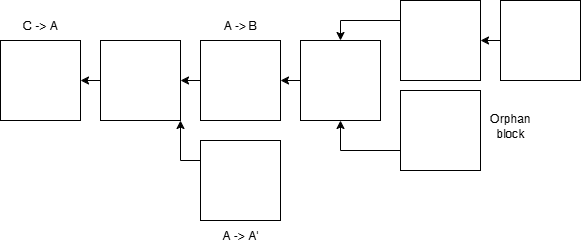

The diagram above was exported from draw.io. Its source (the exported page's mxGraphModel, read from the mxfile embedded in the PNG):
<mxGraphModel dx="1213" dy="833" grid="1" gridSize="10" guides="1" tooltips="1" connect="1" arrows="1" fold="1" page="1" pageScale="1" pageWidth="850" pageHeight="1100" math="0" shadow="0">
  <root>
    <mxCell id="0" />
    <mxCell id="1" parent="0" />
    <mxCell id="IcDjJ2G7JgC0oTPj73U3-9" value="" style="whiteSpace=wrap;html=1;aspect=fixed;" vertex="1" parent="1">
      <mxGeometry x="150" y="390" width="80" height="80" as="geometry" />
    </mxCell>
    <mxCell id="IcDjJ2G7JgC0oTPj73U3-14" style="edgeStyle=orthogonalEdgeStyle;rounded=0;orthogonalLoop=1;jettySize=auto;html=1;exitX=0;exitY=0.5;exitDx=0;exitDy=0;entryX=1;entryY=0.5;entryDx=0;entryDy=0;" edge="1" parent="1" source="IcDjJ2G7JgC0oTPj73U3-10" target="IcDjJ2G7JgC0oTPj73U3-9">
      <mxGeometry relative="1" as="geometry" />
    </mxCell>
    <mxCell id="IcDjJ2G7JgC0oTPj73U3-10" value="" style="whiteSpace=wrap;html=1;aspect=fixed;" vertex="1" parent="1">
      <mxGeometry x="250" y="390" width="80" height="80" as="geometry" />
    </mxCell>
    <mxCell id="IcDjJ2G7JgC0oTPj73U3-15" style="edgeStyle=orthogonalEdgeStyle;rounded=0;orthogonalLoop=1;jettySize=auto;html=1;exitX=0;exitY=0.5;exitDx=0;exitDy=0;entryX=1;entryY=0.5;entryDx=0;entryDy=0;" edge="1" parent="1" source="IcDjJ2G7JgC0oTPj73U3-11" target="IcDjJ2G7JgC0oTPj73U3-10">
      <mxGeometry relative="1" as="geometry" />
    </mxCell>
    <mxCell id="IcDjJ2G7JgC0oTPj73U3-11" value="" style="whiteSpace=wrap;html=1;aspect=fixed;" vertex="1" parent="1">
      <mxGeometry x="350" y="390" width="80" height="80" as="geometry" />
    </mxCell>
    <mxCell id="IcDjJ2G7JgC0oTPj73U3-16" style="edgeStyle=orthogonalEdgeStyle;rounded=0;orthogonalLoop=1;jettySize=auto;html=1;exitX=0;exitY=0.5;exitDx=0;exitDy=0;entryX=1;entryY=0.5;entryDx=0;entryDy=0;" edge="1" parent="1" source="IcDjJ2G7JgC0oTPj73U3-13" target="IcDjJ2G7JgC0oTPj73U3-11">
      <mxGeometry relative="1" as="geometry" />
    </mxCell>
    <mxCell id="IcDjJ2G7JgC0oTPj73U3-13" value="" style="whiteSpace=wrap;html=1;aspect=fixed;" vertex="1" parent="1">
      <mxGeometry x="450" y="390" width="80" height="80" as="geometry" />
    </mxCell>
    <mxCell id="IcDjJ2G7JgC0oTPj73U3-17" value="C -&amp;gt; A" style="text;html=1;align=center;verticalAlign=middle;whiteSpace=wrap;rounded=0;" vertex="1" parent="1">
      <mxGeometry x="160" y="360" width="60" height="30" as="geometry" />
    </mxCell>
    <mxCell id="IcDjJ2G7JgC0oTPj73U3-27" style="edgeStyle=orthogonalEdgeStyle;rounded=0;orthogonalLoop=1;jettySize=auto;html=1;exitX=0;exitY=0.25;exitDx=0;exitDy=0;entryX=0.5;entryY=0;entryDx=0;entryDy=0;" edge="1" parent="1" source="IcDjJ2G7JgC0oTPj73U3-18" target="IcDjJ2G7JgC0oTPj73U3-13">
      <mxGeometry relative="1" as="geometry" />
    </mxCell>
    <mxCell id="IcDjJ2G7JgC0oTPj73U3-18" value="" style="whiteSpace=wrap;html=1;aspect=fixed;" vertex="1" parent="1">
      <mxGeometry x="550" y="350" width="80" height="80" as="geometry" />
    </mxCell>
    <mxCell id="IcDjJ2G7JgC0oTPj73U3-22" style="edgeStyle=orthogonalEdgeStyle;rounded=0;orthogonalLoop=1;jettySize=auto;html=1;exitX=0;exitY=0.25;exitDx=0;exitDy=0;entryX=1;entryY=1;entryDx=0;entryDy=0;" edge="1" parent="1" source="IcDjJ2G7JgC0oTPj73U3-19" target="IcDjJ2G7JgC0oTPj73U3-10">
      <mxGeometry relative="1" as="geometry" />
    </mxCell>
    <mxCell id="IcDjJ2G7JgC0oTPj73U3-19" value="" style="whiteSpace=wrap;html=1;aspect=fixed;" vertex="1" parent="1">
      <mxGeometry x="350" y="490" width="80" height="80" as="geometry" />
    </mxCell>
    <mxCell id="IcDjJ2G7JgC0oTPj73U3-26" style="edgeStyle=orthogonalEdgeStyle;rounded=0;orthogonalLoop=1;jettySize=auto;html=1;exitX=0;exitY=0.75;exitDx=0;exitDy=0;entryX=0.5;entryY=1;entryDx=0;entryDy=0;" edge="1" parent="1" source="IcDjJ2G7JgC0oTPj73U3-20" target="IcDjJ2G7JgC0oTPj73U3-13">
      <mxGeometry relative="1" as="geometry" />
    </mxCell>
    <mxCell id="IcDjJ2G7JgC0oTPj73U3-20" value="" style="whiteSpace=wrap;html=1;aspect=fixed;" vertex="1" parent="1">
      <mxGeometry x="550" y="440" width="80" height="80" as="geometry" />
    </mxCell>
    <mxCell id="IcDjJ2G7JgC0oTPj73U3-28" style="edgeStyle=orthogonalEdgeStyle;rounded=0;orthogonalLoop=1;jettySize=auto;html=1;exitX=0;exitY=0.5;exitDx=0;exitDy=0;entryX=1;entryY=0.5;entryDx=0;entryDy=0;" edge="1" parent="1" source="IcDjJ2G7JgC0oTPj73U3-21" target="IcDjJ2G7JgC0oTPj73U3-18">
      <mxGeometry relative="1" as="geometry" />
    </mxCell>
    <mxCell id="IcDjJ2G7JgC0oTPj73U3-21" value="" style="whiteSpace=wrap;html=1;aspect=fixed;" vertex="1" parent="1">
      <mxGeometry x="650" y="350" width="80" height="80" as="geometry" />
    </mxCell>
    <mxCell id="IcDjJ2G7JgC0oTPj73U3-29" value="A -&amp;gt; B" style="text;html=1;align=center;verticalAlign=middle;whiteSpace=wrap;rounded=0;" vertex="1" parent="1">
      <mxGeometry x="360" y="360" width="60" height="30" as="geometry" />
    </mxCell>
    <mxCell id="IcDjJ2G7JgC0oTPj73U3-30" value="A -&amp;gt; A'" style="text;html=1;align=center;verticalAlign=middle;whiteSpace=wrap;rounded=0;" vertex="1" parent="1">
      <mxGeometry x="360" y="570" width="60" height="30" as="geometry" />
    </mxCell>
    <mxCell id="IcDjJ2G7JgC0oTPj73U3-31" value="Orphan block" style="text;html=1;align=center;verticalAlign=middle;whiteSpace=wrap;rounded=0;" vertex="1" parent="1">
      <mxGeometry x="630" y="460" width="60" height="30" as="geometry" />
    </mxCell>
  </root>
</mxGraphModel>